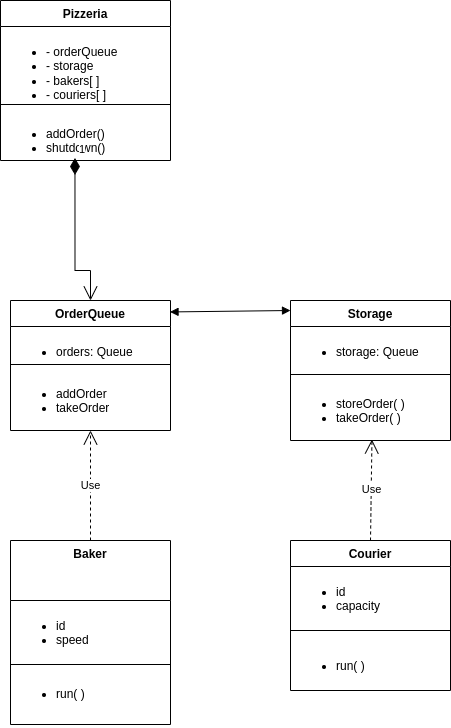

The diagram above was exported from draw.io. Its source (the exported page's mxGraphModel, read from the mxfile embedded in the PNG):
<mxGraphModel dx="720" dy="503" grid="1" gridSize="10" guides="1" tooltips="1" connect="1" arrows="1" fold="1" page="1" pageScale="1" pageWidth="850" pageHeight="1100" math="0" shadow="0">
  <root>
    <mxCell id="0" />
    <mxCell id="1" parent="0" />
    <mxCell id="Z92z6aoV6f14nzuWMP2U-3" value="Pizzeria" style="swimlane;fontStyle=1;align=center;verticalAlign=top;childLayout=stackLayout;horizontal=1;startSize=26;horizontalStack=0;resizeParent=1;resizeParentMax=0;resizeLast=0;collapsible=1;marginBottom=0;whiteSpace=wrap;html=1;" vertex="1" parent="1">
      <mxGeometry x="270" y="220" width="170" height="160" as="geometry">
        <mxRectangle x="290" y="220" width="100" height="30" as="alternateBounds" />
      </mxGeometry>
    </mxCell>
    <mxCell id="Z92z6aoV6f14nzuWMP2U-4" value="&lt;ul&gt;&lt;li&gt;- orderQueue&lt;/li&gt;&lt;li&gt;- storage&lt;/li&gt;&lt;li&gt;- bakers[ ]&lt;/li&gt;&lt;li&gt;- couriers[ ]&lt;/li&gt;&lt;/ul&gt;" style="text;strokeColor=none;fillColor=none;align=left;verticalAlign=top;spacingLeft=4;spacingRight=4;overflow=hidden;rotatable=0;points=[[0,0.5],[1,0.5]];portConstraint=eastwest;whiteSpace=wrap;html=1;" vertex="1" parent="Z92z6aoV6f14nzuWMP2U-3">
      <mxGeometry y="26" width="170" height="74" as="geometry" />
    </mxCell>
    <mxCell id="Z92z6aoV6f14nzuWMP2U-5" value="" style="line;strokeWidth=1;fillColor=none;align=left;verticalAlign=middle;spacingTop=-1;spacingLeft=3;spacingRight=3;rotatable=0;labelPosition=right;points=[];portConstraint=eastwest;strokeColor=inherit;" vertex="1" parent="Z92z6aoV6f14nzuWMP2U-3">
      <mxGeometry y="100" width="170" height="8" as="geometry" />
    </mxCell>
    <mxCell id="Z92z6aoV6f14nzuWMP2U-6" value="&lt;ul&gt;&lt;li&gt;addOrder()&lt;/li&gt;&lt;li&gt;shutdown()&lt;/li&gt;&lt;/ul&gt;" style="text;strokeColor=none;fillColor=none;align=left;verticalAlign=top;spacingLeft=4;spacingRight=4;overflow=hidden;rotatable=0;points=[[0,0.5],[1,0.5]];portConstraint=eastwest;whiteSpace=wrap;html=1;" vertex="1" parent="Z92z6aoV6f14nzuWMP2U-3">
      <mxGeometry y="108" width="170" height="52" as="geometry" />
    </mxCell>
    <mxCell id="Z92z6aoV6f14nzuWMP2U-8" value="1" style="endArrow=open;html=1;endSize=12;startArrow=diamondThin;startSize=14;startFill=1;edgeStyle=orthogonalEdgeStyle;align=left;verticalAlign=bottom;rounded=0;movable=1;resizable=1;rotatable=1;deletable=1;editable=1;locked=0;connectable=1;exitX=0.438;exitY=0.952;exitDx=0;exitDy=0;exitPerimeter=0;entryX=0.5;entryY=0;entryDx=0;entryDy=0;" edge="1" parent="1" source="Z92z6aoV6f14nzuWMP2U-6" target="Z92z6aoV6f14nzuWMP2U-9">
      <mxGeometry x="-1" y="3" relative="1" as="geometry">
        <mxPoint x="354.5" y="380" as="sourcePoint" />
        <mxPoint x="354.5" y="510" as="targetPoint" />
        <Array as="points">
          <mxPoint x="345" y="490" />
          <mxPoint x="360" y="490" />
        </Array>
      </mxGeometry>
    </mxCell>
    <mxCell id="Z92z6aoV6f14nzuWMP2U-9" value="OrderQueue" style="swimlane;fontStyle=1;align=center;verticalAlign=top;childLayout=stackLayout;horizontal=1;startSize=26;horizontalStack=0;resizeParent=1;resizeParentMax=0;resizeLast=0;collapsible=1;marginBottom=0;whiteSpace=wrap;html=1;" vertex="1" parent="1">
      <mxGeometry x="280" y="520" width="160" height="130" as="geometry" />
    </mxCell>
    <mxCell id="Z92z6aoV6f14nzuWMP2U-10" value="&lt;ul&gt;&lt;li&gt;orders: Queue&lt;/li&gt;&lt;/ul&gt;" style="text;strokeColor=none;fillColor=none;align=left;verticalAlign=top;spacingLeft=4;spacingRight=4;overflow=hidden;rotatable=0;points=[[0,0.5],[1,0.5]];portConstraint=eastwest;whiteSpace=wrap;html=1;" vertex="1" parent="Z92z6aoV6f14nzuWMP2U-9">
      <mxGeometry y="26" width="160" height="34" as="geometry" />
    </mxCell>
    <mxCell id="Z92z6aoV6f14nzuWMP2U-11" value="" style="line;strokeWidth=1;fillColor=none;align=left;verticalAlign=middle;spacingTop=-1;spacingLeft=3;spacingRight=3;rotatable=0;labelPosition=right;points=[];portConstraint=eastwest;strokeColor=inherit;" vertex="1" parent="Z92z6aoV6f14nzuWMP2U-9">
      <mxGeometry y="60" width="160" height="8" as="geometry" />
    </mxCell>
    <mxCell id="Z92z6aoV6f14nzuWMP2U-12" value="&lt;ul&gt;&lt;li&gt;addOrder&lt;/li&gt;&lt;li&gt;takeOrder&lt;/li&gt;&lt;/ul&gt;" style="text;strokeColor=none;fillColor=none;align=left;verticalAlign=top;spacingLeft=4;spacingRight=4;overflow=hidden;rotatable=0;points=[[0,0.5],[1,0.5]];portConstraint=eastwest;whiteSpace=wrap;html=1;" vertex="1" parent="Z92z6aoV6f14nzuWMP2U-9">
      <mxGeometry y="68" width="160" height="62" as="geometry" />
    </mxCell>
    <mxCell id="Z92z6aoV6f14nzuWMP2U-13" value="Baker" style="swimlane;fontStyle=1;align=center;verticalAlign=top;childLayout=stackLayout;horizontal=1;startSize=60;horizontalStack=0;resizeParent=1;resizeParentMax=0;resizeLast=0;collapsible=1;marginBottom=0;whiteSpace=wrap;html=1;" vertex="1" parent="1">
      <mxGeometry x="280" y="760" width="160" height="184" as="geometry" />
    </mxCell>
    <mxCell id="Z92z6aoV6f14nzuWMP2U-14" value="&lt;ul&gt;&lt;li&gt;id&lt;/li&gt;&lt;li&gt;speed&lt;/li&gt;&lt;/ul&gt;" style="text;strokeColor=none;fillColor=none;align=left;verticalAlign=top;spacingLeft=4;spacingRight=4;overflow=hidden;rotatable=0;points=[[0,0.5],[1,0.5]];portConstraint=eastwest;whiteSpace=wrap;html=1;" vertex="1" parent="Z92z6aoV6f14nzuWMP2U-13">
      <mxGeometry y="60" width="160" height="60" as="geometry" />
    </mxCell>
    <mxCell id="Z92z6aoV6f14nzuWMP2U-15" value="" style="line;strokeWidth=1;fillColor=none;align=left;verticalAlign=middle;spacingTop=-1;spacingLeft=3;spacingRight=3;rotatable=0;labelPosition=right;points=[];portConstraint=eastwest;strokeColor=inherit;" vertex="1" parent="Z92z6aoV6f14nzuWMP2U-13">
      <mxGeometry y="120" width="160" height="8" as="geometry" />
    </mxCell>
    <mxCell id="Z92z6aoV6f14nzuWMP2U-16" value="&lt;ul&gt;&lt;li&gt;run( )&lt;/li&gt;&lt;/ul&gt;" style="text;strokeColor=none;fillColor=none;align=left;verticalAlign=top;spacingLeft=4;spacingRight=4;overflow=hidden;rotatable=0;points=[[0,0.5],[1,0.5]];portConstraint=eastwest;whiteSpace=wrap;html=1;" vertex="1" parent="Z92z6aoV6f14nzuWMP2U-13">
      <mxGeometry y="128" width="160" height="56" as="geometry" />
    </mxCell>
    <mxCell id="Z92z6aoV6f14nzuWMP2U-17" value="Use" style="endArrow=open;endSize=12;dashed=1;html=1;rounded=0;exitX=0.5;exitY=0;exitDx=0;exitDy=0;" edge="1" parent="1" source="Z92z6aoV6f14nzuWMP2U-13" target="Z92z6aoV6f14nzuWMP2U-12">
      <mxGeometry width="160" relative="1" as="geometry">
        <mxPoint x="320" y="680" as="sourcePoint" />
        <mxPoint x="320" y="790" as="targetPoint" />
      </mxGeometry>
    </mxCell>
    <mxCell id="Z92z6aoV6f14nzuWMP2U-18" value="Storage" style="swimlane;fontStyle=1;align=center;verticalAlign=top;childLayout=stackLayout;horizontal=1;startSize=26;horizontalStack=0;resizeParent=1;resizeParentMax=0;resizeLast=0;collapsible=1;marginBottom=0;whiteSpace=wrap;html=1;" vertex="1" parent="1">
      <mxGeometry x="560" y="520" width="160" height="140" as="geometry" />
    </mxCell>
    <mxCell id="Z92z6aoV6f14nzuWMP2U-19" value="&lt;ul&gt;&lt;li&gt;storage: Queue&lt;/li&gt;&lt;/ul&gt;" style="text;strokeColor=none;fillColor=none;align=left;verticalAlign=top;spacingLeft=4;spacingRight=4;overflow=hidden;rotatable=0;points=[[0,0.5],[1,0.5]];portConstraint=eastwest;whiteSpace=wrap;html=1;" vertex="1" parent="Z92z6aoV6f14nzuWMP2U-18">
      <mxGeometry y="26" width="160" height="44" as="geometry" />
    </mxCell>
    <mxCell id="Z92z6aoV6f14nzuWMP2U-20" value="" style="line;strokeWidth=1;fillColor=none;align=left;verticalAlign=middle;spacingTop=-1;spacingLeft=3;spacingRight=3;rotatable=0;labelPosition=right;points=[];portConstraint=eastwest;strokeColor=inherit;" vertex="1" parent="Z92z6aoV6f14nzuWMP2U-18">
      <mxGeometry y="70" width="160" height="8" as="geometry" />
    </mxCell>
    <mxCell id="Z92z6aoV6f14nzuWMP2U-21" value="&lt;ul&gt;&lt;li&gt;storeOrder( )&lt;/li&gt;&lt;li&gt;takeOrder( )&lt;/li&gt;&lt;/ul&gt;" style="text;strokeColor=none;fillColor=none;align=left;verticalAlign=top;spacingLeft=4;spacingRight=4;overflow=hidden;rotatable=0;points=[[0,0.5],[1,0.5]];portConstraint=eastwest;whiteSpace=wrap;html=1;" vertex="1" parent="Z92z6aoV6f14nzuWMP2U-18">
      <mxGeometry y="78" width="160" height="62" as="geometry" />
    </mxCell>
    <mxCell id="Z92z6aoV6f14nzuWMP2U-22" value="Courier" style="swimlane;fontStyle=1;align=center;verticalAlign=top;childLayout=stackLayout;horizontal=1;startSize=26;horizontalStack=0;resizeParent=1;resizeParentMax=0;resizeLast=0;collapsible=1;marginBottom=0;whiteSpace=wrap;html=1;" vertex="1" parent="1">
      <mxGeometry x="560" y="760" width="160" height="150" as="geometry" />
    </mxCell>
    <mxCell id="Z92z6aoV6f14nzuWMP2U-23" value="&lt;ul&gt;&lt;li&gt;id&lt;/li&gt;&lt;li&gt;capacity&lt;/li&gt;&lt;/ul&gt;" style="text;strokeColor=none;fillColor=none;align=left;verticalAlign=top;spacingLeft=4;spacingRight=4;overflow=hidden;rotatable=0;points=[[0,0.5],[1,0.5]];portConstraint=eastwest;whiteSpace=wrap;html=1;" vertex="1" parent="Z92z6aoV6f14nzuWMP2U-22">
      <mxGeometry y="26" width="160" height="54" as="geometry" />
    </mxCell>
    <mxCell id="Z92z6aoV6f14nzuWMP2U-24" value="" style="line;strokeWidth=1;fillColor=none;align=left;verticalAlign=middle;spacingTop=-1;spacingLeft=3;spacingRight=3;rotatable=0;labelPosition=right;points=[];portConstraint=eastwest;strokeColor=inherit;" vertex="1" parent="Z92z6aoV6f14nzuWMP2U-22">
      <mxGeometry y="80" width="160" height="20" as="geometry" />
    </mxCell>
    <mxCell id="Z92z6aoV6f14nzuWMP2U-25" value="&lt;ul&gt;&lt;li&gt;run( )&lt;/li&gt;&lt;/ul&gt;" style="text;strokeColor=none;fillColor=none;align=left;verticalAlign=top;spacingLeft=4;spacingRight=4;overflow=hidden;rotatable=0;points=[[0,0.5],[1,0.5]];portConstraint=eastwest;whiteSpace=wrap;html=1;" vertex="1" parent="Z92z6aoV6f14nzuWMP2U-22">
      <mxGeometry y="100" width="160" height="50" as="geometry" />
    </mxCell>
    <mxCell id="Z92z6aoV6f14nzuWMP2U-26" value="Use" style="endArrow=open;endSize=12;dashed=1;html=1;rounded=0;entryX=0.509;entryY=0.984;entryDx=0;entryDy=0;entryPerimeter=0;exitX=0.5;exitY=0;exitDx=0;exitDy=0;" edge="1" parent="1" source="Z92z6aoV6f14nzuWMP2U-22" target="Z92z6aoV6f14nzuWMP2U-21">
      <mxGeometry width="160" relative="1" as="geometry">
        <mxPoint x="290" y="740" as="sourcePoint" />
        <mxPoint x="450" y="740" as="targetPoint" />
      </mxGeometry>
    </mxCell>
    <mxCell id="Z92z6aoV6f14nzuWMP2U-27" value="" style="endArrow=block;startArrow=block;endFill=1;startFill=1;html=1;rounded=0;exitX=0.997;exitY=0.088;exitDx=0;exitDy=0;exitPerimeter=0;" edge="1" parent="1" source="Z92z6aoV6f14nzuWMP2U-9">
      <mxGeometry width="160" relative="1" as="geometry">
        <mxPoint x="290" y="620" as="sourcePoint" />
        <mxPoint x="560" y="530" as="targetPoint" />
      </mxGeometry>
    </mxCell>
  </root>
</mxGraphModel>